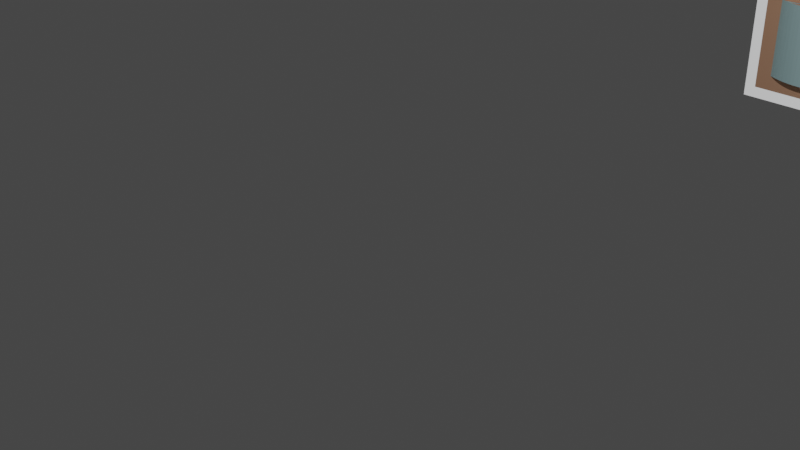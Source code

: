 # Source: PlayerModel.blend  (saved by Blender 2.82.7; exported with 4.5.12 LTS)
import bpy
from mathutils import Matrix  # noqa: F401  (used for matrix-valued properties, if any)

bpy.ops.wm.read_factory_settings(use_empty=True)
scene = bpy.context.scene
scene.name = 'Scene'

# ---- collections
col_collection = bpy.data.collections.new('Collection'); scene.collection.children.link(col_collection)

# ---- materials (node trees are filled in below, after node groups)
mat_material = bpy.data.materials.new('Material')
mat_material.alpha_threshold = 0.0
mat_material.use_transparent_shadow = False
mat_material.line_color = (0.0, 0.0, 0.0, 1.0)
mat_material_001 = bpy.data.materials.new('Material.001')
mat_material_001.use_transparent_shadow = False
mat_material_002 = bpy.data.materials.new('Material.002')
mat_material_002.use_transparent_shadow = False
mat_material_003 = bpy.data.materials.new('Material.003')
mat_material_003.use_transparent_shadow = False
mat_material_004 = bpy.data.materials.new('Material.004')
mat_material_004.use_transparent_shadow = False
mat_material_005 = bpy.data.materials.new('Material.005')
mat_material_005.use_transparent_shadow = False

# ---- material node trees
mat_material.use_nodes = True; mat_material.node_tree.nodes.clear()
_N = mat_material.node_tree.nodes; _L = mat_material.node_tree.links
n0 = _N.new('ShaderNodeOutputMaterial'); n0.name = 'Material Output'; n0.location = (559, 302)
n0.width = 143
n1 = _N.new('ShaderNodeBsdfPrincipled'); n1.name = 'Principled BSDF'; n1.location = (10, 300)
n1.distribution = 'GGX'
n1.subsurface_method = 'BURLEY'
n1.inputs[0].default_value = (0.9576, 0.9681, 1.0, 0.0)
n1.inputs[2].default_value = 0.4
n1.inputs[3].default_value = 1.45
n1.inputs[13].default_value = 0.4182
n1.inputs[27].default_value = (0.4158, 0.4158, 0.4158, 0.0)
n1.inputs[28].default_value = 1.0
_L.new(n1.outputs[0], n0.inputs[0])
n0.is_active_output = True
mat_material_001.use_nodes = True; mat_material_001.node_tree.nodes.clear()
_N = mat_material_001.node_tree.nodes; _L = mat_material_001.node_tree.links
n0 = _N.new('ShaderNodeOutputMaterial'); n0.name = 'Material Output'; n0.location = (300, 300)
n1 = _N.new('ShaderNodeBsdfPrincipled'); n1.name = 'Principled BSDF'; n1.location = (10, 300)
n1.distribution = 'GGX'
n1.subsurface_method = 'BURLEY'
n1.inputs[0].default_value = (0.8, 0.1575, 0.1402, 1.0)
n1.inputs[3].default_value = 1.45
n1.inputs[27].default_value = (0.0, 0.0, 0.0, 1.0)
n1.inputs[28].default_value = 1.0
_L.new(n1.outputs[0], n0.inputs[0])
n0.is_active_output = True
mat_material_002.use_nodes = True; mat_material_002.node_tree.nodes.clear()
_N = mat_material_002.node_tree.nodes; _L = mat_material_002.node_tree.links
n0 = _N.new('ShaderNodeOutputMaterial'); n0.name = 'Material Output'; n0.location = (300, 300)
n1 = _N.new('ShaderNodeBsdfPrincipled'); n1.name = 'Principled BSDF'; n1.location = (10, 300)
n1.distribution = 'GGX'
n1.subsurface_method = 'BURLEY'
n1.inputs[0].default_value = (0.04968, 0.1134, 0.8, 1.0)
n1.inputs[3].default_value = 1.45
n1.inputs[27].default_value = (0.0, 0.0, 0.0, 1.0)
n1.inputs[28].default_value = 1.0
_L.new(n1.outputs[0], n0.inputs[0])
n0.is_active_output = True
mat_material_003.use_nodes = True; mat_material_003.node_tree.nodes.clear()
_N = mat_material_003.node_tree.nodes; _L = mat_material_003.node_tree.links
n0 = _N.new('ShaderNodeOutputMaterial'); n0.name = 'Material Output'; n0.location = (300, 300)
n1 = _N.new('ShaderNodeBsdfPrincipled'); n1.name = 'Principled BSDF'; n1.location = (10, 300)
n1.distribution = 'GGX'
n1.subsurface_method = 'BURLEY'
n1.inputs[0].default_value = (0.8, 0.4417, 0.2794, 1.0)
n1.inputs[3].default_value = 1.45
n1.inputs[27].default_value = (0.0, 0.0, 0.0, 1.0)
n1.inputs[28].default_value = 1.0
_L.new(n1.outputs[0], n0.inputs[0])
n0.is_active_output = True
mat_material_004.use_nodes = True; mat_material_004.node_tree.nodes.clear()
_N = mat_material_004.node_tree.nodes; _L = mat_material_004.node_tree.links
n0 = _N.new('ShaderNodeOutputMaterial'); n0.name = 'Material Output'; n0.location = (300, 300)
n1 = _N.new('ShaderNodeBsdfPrincipled'); n1.name = 'Principled BSDF'; n1.location = (10, 300)
n1.distribution = 'GGX'
n1.subsurface_method = 'BURLEY'
n1.inputs[0].default_value = (0.6015, 0.8993, 0.9258, 1.0)
n1.inputs[3].default_value = 1.45
n1.inputs[27].default_value = (0.0, 0.0, 0.0, 1.0)
n1.inputs[28].default_value = 1.0
_L.new(n1.outputs[0], n0.inputs[0])
n0.is_active_output = True
mat_material_005.use_nodes = True; mat_material_005.node_tree.nodes.clear()
_N = mat_material_005.node_tree.nodes; _L = mat_material_005.node_tree.links
n0 = _N.new('ShaderNodeOutputMaterial'); n0.name = 'Material Output'; n0.location = (300, 300)
n1 = _N.new('ShaderNodeBsdfPrincipled'); n1.name = 'Principled BSDF'; n1.location = (10, 300)
n1.distribution = 'GGX'
n1.subsurface_method = 'BURLEY'
n1.inputs[0].default_value = (0.9551, 0.6369, 0.3439, 0.0)
n1.inputs[3].default_value = 1.45
n1.inputs[27].default_value = (0.0, 0.0, 0.0, 1.0)
n1.inputs[28].default_value = 1.0
_L.new(n1.outputs[0], n0.inputs[0])
n0.is_active_output = True

# ---- world
world_world = bpy.data.worlds.new('World'); scene.world = world_world
world_world.use_nodes = True; world_world.node_tree.nodes.clear()
_N = world_world.node_tree.nodes; _L = world_world.node_tree.links
n0 = _N.new('ShaderNodeOutputWorld'); n0.name = 'World Output'; n0.location = (300, 300)
n1 = _N.new('ShaderNodeBackground'); n1.name = 'Background'; n1.location = (10, 300)
n1.inputs[0].default_value = (0.05088, 0.05088, 0.05088, 1.0)
_L.new(n1.outputs[0], n0.inputs[0])
n0.is_active_output = True
world_world.color = (0.05088, 0.05088, 0.05088)
world_world.use_sun_shadow = False
world_world.sun_shadow_jitter_overblur = 0.0

# ---- cameras
cam_camera = bpy.data.cameras.new('Camera')
cam_camera.clip_end = 100.0
cam_camera.ortho_scale = 7.314

# ---- lights
light_light = bpy.data.lights.new('Light', 'POINT')
light_light.transmission_factor = 0.0
light_light.energy = 1000.0
light_light.shadow_soft_size = 0.1
light_light.shadow_maximum_resolution = 0.006
light_light.use_absolute_resolution = True

# ---- meshes
me_cube = bpy.data.meshes.new('Cube')
me_cube.from_pydata([(1.123, 10.28, 1.0), (1.0, 10.4, -1.0), (1.123, 8.523, 1.0), (0.5973, 8.4, -0.5973), (-0.6358, 10.04, 1.0), (-1.0, 10.4, -1.0), (-0.6358, 8.764, 1.0), (-0.5973, 8.4, -0.5973), (1.758, 10.28, 1.0), (1.88, 10.4, -1.0), (1.758, 8.523, 1.0), (1.88, 8.4, -1.0), (0.6358, 10.04, 1.0), (0.6358, 8.764, 1.0), (1.88, 10.4, 1.0), (1.88, 8.4, 1.0), (1.123, 10.28, -0.742), (1.123, 8.523, -0.742), (1.758, 10.28, -0.742), (1.758, 8.523, -0.742), (0.5973, 8.4, 0.5973), (-0.5973, 8.4, 0.5973), (1.0, 10.4, 1.0), (-1.0, 10.4, 1.0), (-1.0, 8.4, -1.0), (-1.0, 8.4, 1.0), (1.0, 8.4, 1.0), (1.0, 8.4, -1.0), (-1.0, 8.4, -1.0), (-1.0, 8.4, 1.0), (1.0, 8.4, 1.0), (1.0, 8.4, -1.0), (-0.6358, 10.04, 1.19), (-0.6358, 8.764, 1.19), (0.6358, 10.04, 1.19), (0.6358, 8.764, 1.19), (-0.83, 8.4, -0.83), (-0.83, 8.4, 0.83), (0.83, 8.4, 0.83), (0.83, 8.4, -0.83), (-0.83, 8.4, -0.83), (-0.83, 8.4, 0.83), (0.83, 8.4, 0.83), (0.83, 8.4, -0.83), (0.6572, 8.438, -0.5973), (-0.5352, 8.365, -0.5973), (0.6572, 8.438, 0.5973), (-0.5352, 8.365, 0.5973), (0.7146, 8.48, -0.5973), (-0.4711, 8.335, -0.5973), (0.7146, 8.48, 0.5973), (-0.4711, 8.335, 0.5973), (0.7694, 8.525, -0.5973), (-0.4052, 8.308, -0.5973), (0.7694, 8.525, 0.5973), (-0.4052, 8.308, 0.5973), (0.8213, 8.574, -0.5973), (-0.3379, 8.285, -0.5973), (0.8213, 8.574, 0.5973), (-0.3379, 8.285, 0.5973), (0.8702, 8.626, -0.5973), (-0.2692, 8.267, -0.5973), (0.8702, 8.626, 0.5973), (-0.2692, 8.267, 0.5973), (0.9158, 8.68, -0.5973), (-0.1996, 8.252, -0.5973), (0.9158, 8.68, 0.5973), (-0.1996, 8.252, 0.5973), (0.958, 8.737, -0.5973), (-0.1292, 8.242, -0.5973), (0.958, 8.737, 0.5973), (-0.1292, 8.242, 0.5973), (0.9966, 8.797, -0.5973), (-0.05839, 8.237, -0.5973), (0.9966, 8.797, 0.5973), (-0.05839, 8.237, 0.5973), (1.032, 8.859, -0.5973), (0.01268, 8.235, -0.5973), (1.032, 8.859, 0.5973), (0.01268, 8.235, 0.5973), (1.03, 8.859, -0.5998), (0.01113, 8.235, -0.5972), (1.033, 8.859, 0.5948), (0.01414, 8.235, 0.5974), (1.028, 8.859, -0.6024), (0.009575, 8.235, -0.597), (1.035, 8.859, 0.5922), (0.01561, 8.235, 0.5976), (1.027, 8.859, -0.6049), (0.008023, 8.235, -0.5969), (1.036, 8.859, 0.5897), (0.01707, 8.236, 0.5977), (1.025, 8.858, -0.6074), (0.006472, 8.235, -0.5967), (1.037, 8.859, 0.5872), (0.01854, 8.236, 0.5978), (1.024, 8.858, -0.6099), (0.00492, 8.235, -0.5966), (1.039, 8.859, 0.5846), (0.02, 8.236, 0.5979), (1.022, 8.858, -0.6124), (0.003369, 8.235, -0.5964), (1.04, 8.859, 0.5821), (0.02147, 8.236, 0.598), (1.021, 8.858, -0.6149), (0.001819, 8.235, -0.5963), (1.042, 8.859, 0.5795), (0.02293, 8.236, 0.5981), (1.019, 8.858, -0.6174), (0.0002683, 8.235, -0.5961), (1.043, 8.859, 0.577), (0.0244, 8.236, 0.5982), (1.018, 8.858, -0.6199), (-0.001281, 8.235, -0.596), (1.045, 8.859, 0.5744), (0.02586, 8.236, 0.5984), (1.089, 9.354, -0.1561), (0.196, 8.251, -0.596), (1.097, 9.355, 0.204), (0.2225, 8.257, 0.5984), (1.103, 9.411, -0.1561), (0.3876, 8.301, -0.596), (1.075, 9.567, 0.204), (0.4127, 8.311, 0.5984), (1.106, 9.47, -0.1561), (0.5681, 8.382, -0.596), (1.075, 9.573, 0.204), (0.591, 8.397, 0.5984), (1.1, 9.529, -0.1561), (0.7321, 8.493, -0.596), (1.074, 9.579, 0.204), (0.7523, 8.511, 0.5984), (1.084, 9.586, -0.1561), (0.8751, 8.63, -0.596), (1.072, 9.585, 0.204), (0.8918, 8.652, 0.5984), (1.059, 9.639, -0.1561), (0.9927, 8.789, -0.596), (1.07, 9.591, 0.204), (1.006, 8.813, 0.5984), (0.8811, 10.14, -0.6199), (1.085, 9.332, -0.1489), (1.066, 9.596, 0.204), (1.088, 9.34, 0.2113), (0.7425, 10.28, -0.6199), (1.102, 9.389, -0.1489), (1.061, 9.601, 0.204), (1.104, 9.397, 0.2113), (1.11, 9.448, -0.1489), (1.11, 9.457, 0.2113)], [], [(4, 6, 33, 32), (20, 21, 47, 46), (24, 25, 23, 5), (5, 1, 27, 24), (26, 27, 11, 15), (5, 23, 22, 1), (9, 14, 15, 11), (1, 22, 14, 9), (27, 1, 9, 11), (2, 10, 19, 17), (2, 0, 22, 26), (8, 10, 15, 14), (10, 2, 26, 15), (0, 8, 14, 22), (16, 17, 19, 18), (0, 2, 17, 16), (8, 0, 16, 18), (10, 8, 18, 19), (13, 6, 25, 26), (12, 13, 26, 22), (6, 4, 23, 25), (4, 12, 22, 23), (28, 29, 25, 24), (30, 31, 27, 26), (29, 30, 26, 25), (31, 28, 24, 27), (36, 37, 29, 28), (38, 39, 31, 30), (37, 38, 30, 29), (39, 36, 28, 31), (34, 32, 33, 35), (6, 13, 35, 33), (12, 4, 32, 34), (13, 12, 34, 35), (40, 41, 37, 36), (42, 43, 39, 38), (41, 42, 38, 37), (43, 40, 36, 39), (7, 21, 41, 40), (20, 3, 43, 42), (21, 20, 42, 41), (3, 7, 40, 43), (47, 45, 49, 51), (21, 7, 45, 47), (7, 3, 44, 45), (3, 20, 46, 44), (49, 48, 52, 53), (45, 44, 48, 49), (44, 46, 50, 48), (46, 47, 51, 50), (54, 55, 59, 58), (48, 50, 54, 52), (50, 51, 55, 54), (51, 49, 53, 55), (57, 56, 60, 61), (55, 53, 57, 59), (53, 52, 56, 57), (52, 54, 58, 56), (60, 62, 66, 64), (56, 58, 62, 60), (58, 59, 63, 62), (59, 57, 61, 63), (66, 67, 71, 70), (62, 63, 67, 66), (63, 61, 65, 67), (61, 60, 64, 65), (69, 68, 72, 73), (67, 65, 69, 71), (65, 64, 68, 69), (64, 66, 70, 68), (74, 75, 79, 78), (68, 70, 74, 72), (70, 71, 75, 74), (71, 69, 73, 75), (78, 79, 83, 82), (75, 73, 77, 79), (73, 72, 76, 77), (72, 74, 78, 76), (81, 80, 84, 85), (79, 77, 81, 83), (77, 76, 80, 81), (76, 78, 82, 80), (86, 87, 91, 90), (80, 82, 86, 84), (82, 83, 87, 86), (83, 81, 85, 87), (91, 89, 93, 95), (87, 85, 89, 91), (85, 84, 88, 89), (84, 86, 90, 88), (93, 92, 96, 97), (89, 88, 92, 93), (88, 90, 94, 92), (90, 91, 95, 94), (98, 99, 103, 102), (92, 94, 98, 96), (94, 95, 99, 98), (95, 93, 97, 99), (101, 100, 104, 105), (99, 97, 101, 103), (97, 96, 100, 101), (96, 98, 102, 100), (104, 106, 110, 108), (100, 102, 106, 104), (102, 103, 107, 106), (103, 101, 105, 107), (110, 111, 115, 114), (106, 107, 111, 110), (107, 105, 109, 111), (105, 104, 108, 109), (113, 112, 116, 117), (111, 109, 113, 115), (109, 108, 112, 113), (108, 110, 114, 112), (118, 119, 123, 122), (112, 114, 118, 116), (114, 115, 119, 118), (115, 113, 117, 119), (122, 123, 127, 126), (119, 117, 121, 123), (117, 116, 120, 121), (116, 118, 122, 120), (125, 124, 128, 129), (123, 121, 125, 127), (121, 120, 124, 125), (120, 122, 126, 124), (130, 131, 135, 134), (124, 126, 130, 128), (126, 127, 131, 130), (127, 125, 129, 131), (135, 133, 137, 139), (131, 129, 133, 135), (129, 128, 132, 133), (128, 130, 134, 132), (137, 136, 140, 141), (133, 132, 136, 137), (132, 134, 138, 136), (134, 135, 139, 138), (142, 143, 147, 146), (136, 138, 142, 140), (138, 139, 143, 142), (139, 137, 141, 143), (143, 141, 145, 147), (141, 140, 144, 145), (140, 142, 146, 144), (147, 145, 148, 149)])
me_cube.polygons.foreach_set('material_index', [1, 3, 0, 0, 5, 0, 5, 5, 5, 5, 5, 5, 5, 5, 5, 5, 5, 5, 0, 0, 0, 0, 0, 0, 0, 0, 6, 6, 6, 6, 1, 1, 1, 1, 6, 6, 6, 6, 3, 3, 3, 3, 4, 4, 4, 3, 4, 4, 4, 4, 3, 4, 4, 4, 4, 4, 4, 4, 4, 4, 3, 4, 3, 3, 4, 4, 4, 4, 4, 4, 3, 4, 3, 4, 3, 4, 4, 3, 0, 4, 0, 3, 3, 3, 3, 4, 4, 4, 0, 3, 0, 0, 3, 3, 3, 3, 3, 4, 0, 4, 0, 3, 3, 3, 3, 4, 3, 3, 4, 0, 0, 4, 0, 3, 3, 3, 3, 4, 3, 4, 0, 3, 0, 4, 0, 3, 3, 3, 3, 4, 0, 4, 0, 3, 0, 0, 3, 3, 4, 3, 3, 0, 5, 0, 3, 5])
_uv = me_cube.uv_layers.new(name='UVMap')
_uv.uv.foreach_set('vector', [0.8295, 0.5455, 0.8295, 0.7045, 0.8295, 0.7045, 0.8295, 0.5455, 0.5746, 0.8004, 0.5746, 0.9496, 0.5746, 0.9496, 0.5746, 0.8004, 0.375, 0.0, 0.625, 0.0, 0.625, 0.25, 0.375, 0.25, 0.125, 0.5, 0.375, 0.5, 0.375, 0.75, 0.125, 0.75, 0.625, 0.75, 0.375, 0.75, 0.375, 0.75, 0.625, 0.75, 0.375, 0.25, 0.625, 0.25, 0.625, 0.5, 0.375, 0.5, 0.375, 0.5, 0.625, 0.5, 0.625, 0.75, 0.375, 0.75, 0.375, 0.5, 0.625, 0.5, 0.625, 0.5, 0.375, 0.5, 0.375, 0.75, 0.375, 0.5, 0.375, 0.5, 0.375, 0.75, 0.625, 0.7347, 0.625, 0.7347, 0.625, 0.7347, 0.625, 0.7347, 0.625, 0.7347, 0.625, 0.5153, 0.625, 0.5, 0.625, 0.75, 0.625, 0.5153, 0.625, 0.7347, 0.625, 0.75, 0.625, 0.5, 0.625, 0.7347, 0.625, 0.7347, 0.625, 0.75, 0.625, 0.75, 0.625, 0.5153, 0.625, 0.5153, 0.625, 0.5, 0.625, 0.5, 0.625, 0.5153, 0.625, 0.7347, 0.625, 0.7347, 0.625, 0.5153, 0.625, 0.5153, 0.625, 0.7347, 0.625, 0.7347, 0.625, 0.5153, 0.625, 0.5153, 0.625, 0.5153, 0.625, 0.5153, 0.625, 0.5153, 0.625, 0.7347, 0.625, 0.5153, 0.625, 0.5153, 0.625, 0.7347, 0.6705, 0.7045, 0.8295, 0.7045, 0.875, 0.75, 0.625, 0.75, 0.6705, 0.5455, 0.6705, 0.7045, 0.625, 0.75, 0.625, 0.5, 0.8295, 0.7045, 0.8295, 0.5455, 0.875, 0.5, 0.875, 0.75, 0.8295, 0.5455, 0.6705, 0.5455, 0.625, 0.5, 0.875, 0.5, 0.375, 1.0, 0.375, 1.0, 0.375, 1.0, 0.375, 1.0, 0.625, 0.75, 0.625, 0.75, 0.625, 0.75, 0.625, 0.75, 0.625, 1.0, 0.625, 0.75, 0.625, 0.75, 0.625, 1.0, 0.375, 0.75, 0.375, 1.0, 0.375, 1.0, 0.375, 0.75, 0.3964, 0.9786, 0.6036, 0.9786, 0.625, 1.0, 0.375, 1.0, 0.6036, 0.7714, 0.3964, 0.7714, 0.375, 0.75, 0.625, 0.75, 0.6036, 0.9786, 0.6036, 0.7714, 0.625, 0.75, 0.625, 1.0, 0.3964, 0.7714, 0.3964, 0.9786, 0.375, 1.0, 0.375, 0.75, 0.6705, 0.5455, 0.8295, 0.5455, 0.8295, 0.7045, 0.6705, 0.7045, 0.8295, 0.7045, 0.6705, 0.7045, 0.6705, 0.7045, 0.8295, 0.7045, 0.6705, 0.5455, 0.8295, 0.5455, 0.8295, 0.5455, 0.6705, 0.5455, 0.6705, 0.7045, 0.6705, 0.5455, 0.6705, 0.5455, 0.6705, 0.7045, 0.3964, 0.9786, 0.3964, 0.9786, 0.3964, 0.9786, 0.3964, 0.9786, 0.6036, 0.7714, 0.6036, 0.7714, 0.6036, 0.7714, 0.6036, 0.7714, 0.6036, 0.9786, 0.6036, 0.7714, 0.6036, 0.7714, 0.6036, 0.9786, 0.3964, 0.7714, 0.3964, 0.9786, 0.3964, 0.9786, 0.3964, 0.7714, 0.4254, 0.9496, 0.5746, 0.9496, 0.6036, 0.9786, 0.3964, 0.9786, 0.5746, 0.8004, 0.4254, 0.8004, 0.3964, 0.7714, 0.6036, 0.7714, 0.5746, 0.9496, 0.5746, 0.8004, 0.6036, 0.7714, 0.6036, 0.9786, 0.4254, 0.8004, 0.4254, 0.9496, 0.3964, 0.9786, 0.3964, 0.7714, 0.5746, 0.9496, 0.4254, 0.9496, 0.4254, 0.9496, 0.5746, 0.9496, 0.5746, 0.9496, 0.4254, 0.9496, 0.4254, 0.9496, 0.5746, 0.9496, 0.4254, 0.9496, 0.4254, 0.8004, 0.4254, 0.8004, 0.4254, 0.9496, 0.4254, 0.8004, 0.5746, 0.8004, 0.5746, 0.8004, 0.4254, 0.8004, 0.4254, 0.9496, 0.4254, 0.8004, 0.4254, 0.8004, 0.4254, 0.9496, 0.4254, 0.9496, 0.4254, 0.8004, 0.4254, 0.8004, 0.4254, 0.9496, 0.4254, 0.8004, 0.5746, 0.8004, 0.5746, 0.8004, 0.4254, 0.8004, 0.5746, 0.8004, 0.5746, 0.9496, 0.5746, 0.9496, 0.5746, 0.8004, 0.5746, 0.8004, 0.5746, 0.9496, 0.5746, 0.9496, 0.5746, 0.8004, 0.4254, 0.8004, 0.5746, 0.8004, 0.5746, 0.8004, 0.4254, 0.8004, 0.5746, 0.8004, 0.5746, 0.9496, 0.5746, 0.9496, 0.5746, 0.8004, 0.5746, 0.9496, 0.4254, 0.9496, 0.4254, 0.9496, 0.5746, 0.9496, 0.4254, 0.9496, 0.4254, 0.8004, 0.4254, 0.8004, 0.4254, 0.9496, 0.5746, 0.9496, 0.4254, 0.9496, 0.4254, 0.9496, 0.5746, 0.9496, 0.4254, 0.9496, 0.4254, 0.8004, 0.4254, 0.8004, 0.4254, 0.9496, 0.4254, 0.8004, 0.5746, 0.8004, 0.5746, 0.8004, 0.4254, 0.8004, 0.4254, 0.8004, 0.5746, 0.8004, 0.5746, 0.8004, 0.4254, 0.8004, 0.4254, 0.8004, 0.5746, 0.8004, 0.5746, 0.8004, 0.4254, 0.8004, 0.5746, 0.8004, 0.5746, 0.9496, 0.5746, 0.9496, 0.5746, 0.8004, 0.5746, 0.9496, 0.4254, 0.9496, 0.4254, 0.9496, 0.5746, 0.9496, 0.5746, 0.8004, 0.5746, 0.9496, 0.5746, 0.9496, 0.5746, 0.8004, 0.5746, 0.8004, 0.5746, 0.9496, 0.5746, 0.9496, 0.5746, 0.8004, 0.5746, 0.9496, 0.4254, 0.9496, 0.4254, 0.9496, 0.5746, 0.9496, 0.4254, 0.9496, 0.4254, 0.8004, 0.4254, 0.8004, 0.4254, 0.9496, 0.4254, 0.9496, 0.4254, 0.8004, 0.4254, 0.8004, 0.4254, 0.9496, 0.5746, 0.9496, 0.4254, 0.9496, 0.4254, 0.9496, 0.5746, 0.9496, 0.4254, 0.9496, 0.4254, 0.8004, 0.4254, 0.8004, 0.4254, 0.9496, 0.4254, 0.8004, 0.5746, 0.8004, 0.5746, 0.8004, 0.4254, 0.8004, 0.5746, 0.8004, 0.5746, 0.9496, 0.5746, 0.9496, 0.5746, 0.8004, 0.4254, 0.8004, 0.5746, 0.8004, 0.5746, 0.8004, 0.4254, 0.8004, 0.5746, 0.8004, 0.5746, 0.9496, 0.5746, 0.9496, 0.5746, 0.8004, 0.5746, 0.9496, 0.4254, 0.9496, 0.4254, 0.9496, 0.5746, 0.9496, 0.5746, 0.8004, 0.5746, 0.9496, 0.5746, 0.9496, 0.5746, 0.8004, 0.5746, 0.9496, 0.4254, 0.9496, 0.4254, 0.9496, 0.5746, 0.9496, 0.4254, 0.9496, 0.4254, 0.8004, 0.4254, 0.8004, 0.4254, 0.9496, 0.4254, 0.8004, 0.5746, 0.8004, 0.5746, 0.8004, 0.4254, 0.8004, 0.4254, 0.9496, 0.4254, 0.8004, 0.4254, 0.8004, 0.4254, 0.9496, 0.5746, 0.9496, 0.4254, 0.9496, 0.4254, 0.9496, 0.5746, 0.9496, 0.4254, 0.9496, 0.4254, 0.8004, 0.4254, 0.8004, 0.4254, 0.9496, 0.4254, 0.8004, 0.5746, 0.8004, 0.5746, 0.8004, 0.4254, 0.8004, 0.5746, 0.8004, 0.5746, 0.9496, 0.5746, 0.9496, 0.5746, 0.8004, 0.4254, 0.8004, 0.5746, 0.8004, 0.5746, 0.8004, 0.4254, 0.8004, 0.5746, 0.8004, 0.5746, 0.9496, 0.5746, 0.9496, 0.5746, 0.8004, 0.5746, 0.9496, 0.4254, 0.9496, 0.4254, 0.9496, 0.5746, 0.9496, 0.5746, 0.9496, 0.4254, 0.9496, 0.4254, 0.9496, 0.5746, 0.9496, 0.5746, 0.9496, 0.4254, 0.9496, 0.4254, 0.9496, 0.5746, 0.9496, 0.4254, 0.9496, 0.4254, 0.8004, 0.4254, 0.8004, 0.4254, 0.9496, 0.4254, 0.8004, 0.5746, 0.8004, 0.5746, 0.8004, 0.4254, 0.8004, 0.4254, 0.9496, 0.4254, 0.8004, 0.4254, 0.8004, 0.4254, 0.9496, 0.4254, 0.9496, 0.4254, 0.8004, 0.4254, 0.8004, 0.4254, 0.9496, 0.4254, 0.8004, 0.5746, 0.8004, 0.5746, 0.8004, 0.4254, 0.8004, 0.5746, 0.8004, 0.5746, 0.9496, 0.5746, 0.9496, 0.5746, 0.8004, 0.5746, 0.8004, 0.5746, 0.9496, 0.5746, 0.9496, 0.5746, 0.8004, 0.4254, 0.8004, 0.5746, 0.8004, 0.5746, 0.8004, 0.4254, 0.8004, 0.5746, 0.8004, 0.5746, 0.9496, 0.5746, 0.9496, 0.5746, 0.8004, 0.5746, 0.9496, 0.4254, 0.9496, 0.4254, 0.9496, 0.5746, 0.9496, 0.4254, 0.9496, 0.4254, 0.8004, 0.4254, 0.8004, 0.4254, 0.9496, 0.5746, 0.9496, 0.4254, 0.9496, 0.4254, 0.9496, 0.5746, 0.9496, 0.4254, 0.9496, 0.4254, 0.8004, 0.4254, 0.8004, 0.4254, 0.9496, 0.4254, 0.8004, 0.5746, 0.8004, 0.5746, 0.8004, 0.4254, 0.8004, 0.4254, 0.8004, 0.5746, 0.8004, 0.5746, 0.8004, 0.4254, 0.8004, 0.4254, 0.8004, 0.5746, 0.8004, 0.5746, 0.8004, 0.4254, 0.8004, 0.5746, 0.8004, 0.5746, 0.9496, 0.5746, 0.9496, 0.5746, 0.8004, 0.5746, 0.9496, 0.4254, 0.9496, 0.4254, 0.9496, 0.5746, 0.9496, 0.5746, 0.8004, 0.5746, 0.9496, 0.5746, 0.9496, 0.5746, 0.8004, 0.5746, 0.8004, 0.5746, 0.9496, 0.5746, 0.9496, 0.5746, 0.8004, 0.5746, 0.9496, 0.4254, 0.9496, 0.4254, 0.9496, 0.5746, 0.9496, 0.4254, 0.9496, 0.4254, 0.8004, 0.4254, 0.8004, 0.4254, 0.9496, 0.4254, 0.9496, 0.4254, 0.8004, 0.4254, 0.8004, 0.4254, 0.9496, 0.5746, 0.9496, 0.4254, 0.9496, 0.4254, 0.9496, 0.5746, 0.9496, 0.4254, 0.9496, 0.4254, 0.8004, 0.4254, 0.8004, 0.4254, 0.9496, 0.4254, 0.8004, 0.5746, 0.8004, 0.5746, 0.8004, 0.4254, 0.8004, 0.5746, 0.8004, 0.5746, 0.9496, 0.5746, 0.9496, 0.5746, 0.8004, 0.4254, 0.8004, 0.5746, 0.8004, 0.5746, 0.8004, 0.4254, 0.8004, 0.5746, 0.8004, 0.5746, 0.9496, 0.5746, 0.9496, 0.5746, 0.8004, 0.5746, 0.9496, 0.4254, 0.9496, 0.4254, 0.9496, 0.5746, 0.9496, 0.5746, 0.8004, 0.5746, 0.9496, 0.5746, 0.9496, 0.5746, 0.8004, 0.5746, 0.9496, 0.4254, 0.9496, 0.4254, 0.9496, 0.5746, 0.9496, 0.4254, 0.9496, 0.4254, 0.8004, 0.4254, 0.8004, 0.4254, 0.9496, 0.4254, 0.8004, 0.5746, 0.8004, 0.5746, 0.8004, 0.4254, 0.8004, 0.4254, 0.9496, 0.4254, 0.8004, 0.4254, 0.8004, 0.4254, 0.9496, 0.5746, 0.9496, 0.4254, 0.9496, 0.4254, 0.9496, 0.5746, 0.9496, 0.4254, 0.9496, 0.4254, 0.8004, 0.4254, 0.8004, 0.4254, 0.9496, 0.4254, 0.8004, 0.5746, 0.8004, 0.5746, 0.8004, 0.4254, 0.8004, 0.5746, 0.8004, 0.5746, 0.9496, 0.5746, 0.9496, 0.5746, 0.8004, 0.4254, 0.8004, 0.5746, 0.8004, 0.5746, 0.8004, 0.4254, 0.8004, 0.5746, 0.8004, 0.5746, 0.9496, 0.5746, 0.9496, 0.5746, 0.8004, 0.5746, 0.9496, 0.4254, 0.9496, 0.4254, 0.9496, 0.5746, 0.9496, 0.5746, 0.9496, 0.4254, 0.9496, 0.4254, 0.9496, 0.5746, 0.9496, 0.5746, 0.9496, 0.4254, 0.9496, 0.4254, 0.9496, 0.5746, 0.9496, 0.4254, 0.9496, 0.4254, 0.8004, 0.4254, 0.8004, 0.4254, 0.9496, 0.4254, 0.8004, 0.5746, 0.8004, 0.5746, 0.8004, 0.4254, 0.8004, 0.4254, 0.9496, 0.4254, 0.8004, 0.4254, 0.8004, 0.4254, 0.9496, 0.4254, 0.9496, 0.4254, 0.8004, 0.4254, 0.8004, 0.4254, 0.9496, 0.4254, 0.8004, 0.5746, 0.8004, 0.5746, 0.8004, 0.4254, 0.8004, 0.5746, 0.8004, 0.5746, 0.9496, 0.5746, 0.9496, 0.5746, 0.8004, 0.5746, 0.8004, 0.5746, 0.9496, 0.5746, 0.9496, 0.5746, 0.8004, 0.4254, 0.8004, 0.5746, 0.8004, 0.5746, 0.8004, 0.4254, 0.8004, 0.5746, 0.8004, 0.5746, 0.9496, 0.5746, 0.9496, 0.5746, 0.8004, 0.5746, 0.9496, 0.4254, 0.9496, 0.4254, 0.9496, 0.5746, 0.9496, 0.5746, 0.9496, 0.4254, 0.9496, 0.4254, 0.9496, 0.5746, 0.9496, 0.4254, 0.9496, 0.4254, 0.8004, 0.4254, 0.8004, 0.4254, 0.9496, 0.4254, 0.8004, 0.5746, 0.8004, 0.5746, 0.8004, 0.4254, 0.8004, 0.5746, 0.9496, 0.4254, 0.9496, 0.4254, 0.9496, 0.5746, 0.9496])
me_cube.materials.append(mat_material)
me_cube.materials.append(mat_material_001)
me_cube.materials.append(mat_material_002)
me_cube.materials.append(mat_material_003)
me_cube.materials.append(mat_material_004)
me_cube.materials.append(mat_material_005)
me_cube.materials.append(mat_material)
me_cube.use_remesh_preserve_volume = False
me_cube.use_remesh_preserve_attributes = False
me_cube.use_mirror_vertex_groups = False
me_cube.update()

# ---- objects
ob_cube = bpy.data.objects.new('Cube', me_cube)
ob_light = bpy.data.objects.new('Light', light_light)
ob_camera = bpy.data.objects.new('Camera', cam_camera)

# ---- transforms, parenting, visibility, modifiers, constraints
ob_cube.location = (0.0, 0.0, 0.0)
ob_cube.lock_rotations_4d = False
ob_cube.empty_display_type = 'ARROWS'
ob_cube.lineart.crease_threshold = 0.0
ob_light.location = (4.076, 1.005, 5.904)
ob_light.rotation_euler = (0.6503, 0.05522, 1.866)
ob_light.lock_rotations_4d = False
ob_light.empty_display_type = 'ARROWS'
ob_light.color = (0.0, 0.0, 0.0, 0.0)
ob_light.lineart.crease_threshold = 0.0
ob_camera.location = (7.359, -6.926, 4.958)
ob_camera.rotation_euler = (1.109, 0.0, 0.8149)
ob_camera.lock_rotations_4d = False
ob_camera.empty_display_type = 'ARROWS'
ob_camera.color = (0.0, 0.0, 0.0, 0.0)
ob_camera.display_type = 'WIRE'
ob_camera.lineart.crease_threshold = 0.0

# ---- collection membership
col_collection.objects.link(ob_cube)
col_collection.objects.link(ob_light)
col_collection.objects.link(ob_camera)

# ---- scene / render settings (as saved in the file)
scene.camera = ob_camera
scene.frame_start = 1; scene.frame_end = 250; scene.frame_set(46)
scene.render.engine = 'BLENDER_EEVEE_NEXT'
scene.cycles.use_denoising = False
scene.cycles.samples = 128
scene.cycles.sampling_pattern = 'TABULATED_SOBOL'
scene.cycles.use_adaptive_sampling = False
scene.cycles.use_light_tree = False
scene.view_settings.view_transform = 'Filmic'
bpy.context.view_layer.update()
